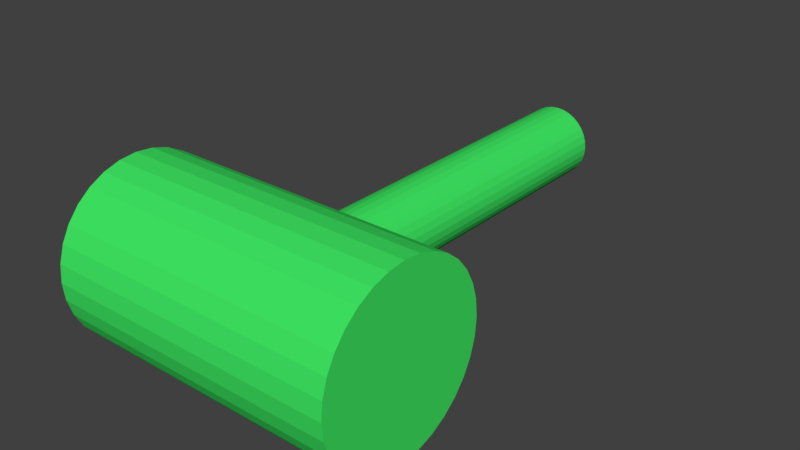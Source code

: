 # Source: Hammer.blend  (saved by Blender 2.79.0; exported with 4.5.12 LTS)
import bpy
from mathutils import Matrix  # noqa: F401  (used for matrix-valued properties, if any)

bpy.ops.wm.read_factory_settings(use_empty=True)
scene = bpy.context.scene
scene.name = 'Scene'

# ---- collections
col_collection_1 = bpy.data.collections.new('Collection 1'); scene.collection.children.link(col_collection_1)

# ---- materials (node trees are filled in below, after node groups)
mat_material_001 = bpy.data.materials.new('Material.001')
mat_material_001.alpha_threshold = 0.0
mat_material_001.use_transparent_shadow = False
mat_material_001.diffuse_color = (0.05003, 0.8, 0.1246, 1.0)
mat_material_001.roughness = 0.5

# ---- material node trees

# ---- world
world_world = bpy.data.worlds.new('World'); scene.world = world_world
world_world.color = (0.05088, 0.05088, 0.05088)
world_world.use_sun_shadow = False
world_world.sun_shadow_jitter_overblur = 0.0
world_world.cycles.sampling_method = 'MANUAL'

# ---- meshes
me_cylinder_002 = bpy.data.meshes.new('Cylinder.002')
me_cylinder_002.from_pydata([(0.01735, -5.424, -0.9983), (0.01735, 0.576, -0.9983), (0.1149, -5.424, -0.9887), (0.1149, 0.576, -0.9887), (0.2087, -5.424, -0.9603), (0.2087, 0.576, -0.9603), (0.2951, -5.424, -0.914), (0.2951, 0.576, -0.914), (0.3709, -5.424, -0.8519), (0.3709, 0.576, -0.8519), (0.4331, -5.424, -0.7761), (0.4331, 0.576, -0.7761), (0.4793, -5.424, -0.6897), (0.4793, 0.576, -0.6897), (0.5077, -5.424, -0.5959), (0.5077, 0.576, -0.5959), (0.5174, -5.424, -0.4983), (0.5174, 0.576, -0.4983), (0.5077, -5.424, -0.4008), (0.5077, 0.576, -0.4008), (0.4793, -5.424, -0.307), (0.4793, 0.576, -0.307), (0.4331, -5.424, -0.2205), (0.4331, 0.576, -0.2205), (0.3709, -5.424, -0.1448), (0.3709, 0.576, -0.1448), (0.2951, -5.424, -0.08258), (0.2951, 0.576, -0.08258), (0.2087, -5.424, -0.03637), (0.2087, 0.576, -0.03637), (0.1149, -5.424, -0.007918), (0.1149, 0.576, -0.007918), (0.01735, -5.424, 0.001689), (0.01735, 0.576, 0.001689), (-0.08019, -5.424, -0.007918), (-0.08019, 0.576, -0.007919), (-0.174, -5.424, -0.03637), (-0.174, 0.576, -0.03637), (-0.2604, -5.424, -0.08258), (-0.2604, 0.576, -0.08258), (-0.3362, -5.424, -0.1448), (-0.3362, 0.576, -0.1448), (-0.3984, -5.424, -0.2205), (-0.3984, 0.576, -0.2205), (-0.4446, -5.424, -0.307), (-0.4446, 0.576, -0.307), (-0.473, -5.424, -0.4008), (-0.473, 0.576, -0.4008), (-0.4826, -5.424, -0.4983), (-0.4826, 0.576, -0.4983), (-0.473, -5.424, -0.5959), (-0.473, 0.576, -0.5959), (-0.4446, -5.424, -0.6897), (-0.4446, 0.576, -0.6897), (-0.3984, -5.424, -0.7761), (-0.3984, 0.576, -0.7761), (-0.3362, -5.424, -0.8519), (-0.3362, 0.576, -0.8519), (-0.2604, -5.424, -0.914), (-0.2604, 0.576, -0.914), (-0.174, -5.424, -0.9603), (-0.174, 0.576, -0.9603), (-0.08019, -5.424, -0.9887), (-0.08019, 0.576, -0.9887), (-1.983, -5.275, -1.698), (2.017, -5.275, -1.698), (-1.983, -5.509, -1.675), (2.017, -5.509, -1.675), (-1.983, -5.734, -1.607), (2.017, -5.734, -1.607), (-1.983, -5.942, -1.496), (2.017, -5.942, -1.496), (-1.983, -6.124, -1.347), (2.017, -6.124, -1.347), (-1.983, -6.273, -1.165), (2.017, -6.273, -1.165), (-1.983, -6.384, -0.9575), (2.017, -6.384, -0.9575), (-1.983, -6.452, -0.7324), (2.017, -6.452, -0.7324), (-1.983, -6.475, -0.4983), (2.017, -6.475, -0.4983), (-1.983, -6.452, -0.2642), (2.017, -6.452, -0.2642), (-1.983, -6.384, -0.03909), (2.017, -6.384, -0.03909), (-1.983, -6.273, 0.1684), (2.017, -6.273, 0.1684), (-1.983, -6.124, 0.3502), (2.017, -6.124, 0.3502), (-1.983, -5.942, 0.4995), (2.017, -5.942, 0.4995), (-1.983, -5.734, 0.6103), (2.017, -5.734, 0.6103), (-1.983, -5.509, 0.6786), (2.017, -5.509, 0.6786), (-1.983, -5.275, 0.7017), (2.017, -5.275, 0.7017), (-1.983, -5.041, 0.6786), (2.017, -5.041, 0.6786), (-1.983, -4.816, 0.6103), (2.017, -4.816, 0.6103), (-1.983, -4.608, 0.4995), (2.017, -4.608, 0.4995), (-1.983, -4.426, 0.3502), (2.017, -4.426, 0.3502), (-1.983, -4.277, 0.1684), (2.017, -4.277, 0.1684), (-1.983, -4.166, -0.03909), (2.017, -4.166, -0.03909), (-1.983, -4.098, -0.2642), (2.017, -4.098, -0.2642), (-1.983, -4.075, -0.4983), (2.017, -4.075, -0.4983), (-1.983, -4.098, -0.7324), (2.017, -4.098, -0.7324), (-1.983, -4.166, -0.9575), (2.017, -4.166, -0.9575), (-1.983, -4.277, -1.165), (2.017, -4.277, -1.165), (-1.983, -4.426, -1.347), (2.017, -4.426, -1.347), (-1.983, -4.608, -1.496), (2.017, -4.608, -1.496), (-1.983, -4.816, -1.607), (2.017, -4.816, -1.607), (-1.983, -5.041, -1.675), (2.017, -5.041, -1.675)], [], [(0, 1, 3, 2), (2, 3, 5, 4), (4, 5, 7, 6), (6, 7, 9, 8), (8, 9, 11, 10), (10, 11, 13, 12), (12, 13, 15, 14), (14, 15, 17, 16), (16, 17, 19, 18), (18, 19, 21, 20), (20, 21, 23, 22), (22, 23, 25, 24), (24, 25, 27, 26), (26, 27, 29, 28), (28, 29, 31, 30), (30, 31, 33, 32), (32, 33, 35, 34), (34, 35, 37, 36), (36, 37, 39, 38), (38, 39, 41, 40), (40, 41, 43, 42), (42, 43, 45, 44), (44, 45, 47, 46), (46, 47, 49, 48), (48, 49, 51, 50), (50, 51, 53, 52), (52, 53, 55, 54), (54, 55, 57, 56), (56, 57, 59, 58), (58, 59, 61, 60), (3, 1, 63, 61, 59, 57, 55, 53, 51, 49, 47, 45, 43, 41, 39, 37, 35, 33, 31, 29, 27, 25, 23, 21, 19, 17, 15, 13, 11, 9, 7, 5), (60, 61, 63, 62), (62, 63, 1, 0), (0, 2, 4, 6, 8, 10, 12, 14, 16, 18, 20, 22, 24, 26, 28, 30, 32, 34, 36, 38, 40, 42, 44, 46, 48, 50, 52, 54, 56, 58, 60, 62), (64, 65, 67, 66), (66, 67, 69, 68), (68, 69, 71, 70), (70, 71, 73, 72), (72, 73, 75, 74), (74, 75, 77, 76), (76, 77, 79, 78), (78, 79, 81, 80), (80, 81, 83, 82), (82, 83, 85, 84), (84, 85, 87, 86), (86, 87, 89, 88), (88, 89, 91, 90), (90, 91, 93, 92), (92, 93, 95, 94), (94, 95, 97, 96), (96, 97, 99, 98), (98, 99, 101, 100), (100, 101, 103, 102), (102, 103, 105, 104), (104, 105, 107, 106), (106, 107, 109, 108), (108, 109, 111, 110), (110, 111, 113, 112), (112, 113, 115, 114), (114, 115, 117, 116), (116, 117, 119, 118), (118, 119, 121, 120), (120, 121, 123, 122), (122, 123, 125, 124), (67, 65, 127, 125, 123, 121, 119, 117, 115, 113, 111, 109, 107, 105, 103, 101, 99, 97, 95, 93, 91, 89, 87, 85, 83, 81, 79, 77, 75, 73, 71, 69), (124, 125, 127, 126), (126, 127, 65, 64), (64, 66, 68, 70, 72, 74, 76, 78, 80, 82, 84, 86, 88, 90, 92, 94, 96, 98, 100, 102, 104, 106, 108, 110, 112, 114, 116, 118, 120, 122, 124, 126)])
me_cylinder_002.materials.append(mat_material_001)
me_cylinder_002.use_remesh_preserve_volume = False
me_cylinder_002.use_remesh_preserve_attributes = False
me_cylinder_002.use_mirror_vertex_groups = False
me_cylinder_002.update()

# ---- objects
ob_hammer = bpy.data.objects.new('Hammer', me_cylinder_002)

# ---- transforms, parenting, visibility, modifiers, constraints
ob_hammer.location = (-0.01735, 4.298, 0.4983)
ob_hammer.lineart.crease_threshold = 0.0

# ---- collection membership
col_collection_1.objects.link(ob_hammer)

# ---- scene / render settings (as saved in the file)
scene.frame_start = 1; scene.frame_end = 250; scene.frame_set(1)
scene.render.engine = 'BLENDER_EEVEE_NEXT'
scene.render.resolution_percentage = 50
scene.render.dither_intensity = 0.0
scene.cycles.use_denoising = False
scene.cycles.samples = 128
scene.cycles.sampling_pattern = 'TABULATED_SOBOL'
scene.cycles.use_adaptive_sampling = False
scene.cycles.use_light_tree = False
scene.cycles.blur_glossy = 0.0
scene.cycles.sample_clamp_indirect = 0.0
scene.view_settings.view_transform = 'Standard'
bpy.context.view_layer.update()

# ---- added for rendering (the .blend has no active camera and no usable light): camera, sun
cam_auto = bpy.data.cameras.new('AutoCamera')
cam_auto.lens = 50.0
cam_auto.sensor_width = 36.0
cam_auto.clip_end = 1000.0
ob_auto_camera = bpy.data.objects.new('AutoCamera', cam_auto)
scene.collection.objects.link(ob_auto_camera)
ob_auto_camera.location = (7.82217, -8.03796, 6.25774)
ob_auto_camera.rotation_euler = (1.09748, -7.21219e-08, 0.694738)
scene.camera = ob_auto_camera
light_auto_sun = bpy.data.lights.new('AutoSun', 'SUN')
light_auto_sun.energy = 3.0
light_auto_sun.angle = 0.0523599
ob_auto_sun = bpy.data.objects.new('AutoSun', light_auto_sun)
scene.collection.objects.link(ob_auto_sun)
ob_auto_sun.rotation_euler = (0.872665, 0.174533, 0.523599)
bpy.context.view_layer.update()

